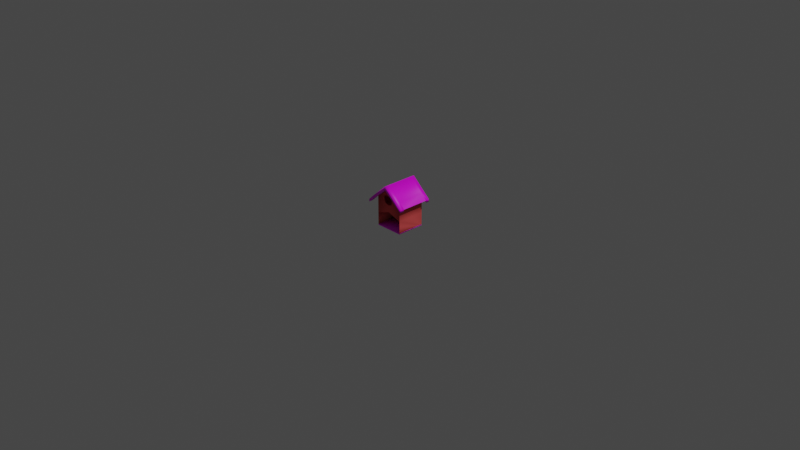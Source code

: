 # Source: balay_sa_kabayo.blend  (saved by Blender 2.92.15; exported with 4.5.12 LTS)
import bpy
from mathutils import Matrix  # noqa: F401  (used for matrix-valued properties, if any)

bpy.ops.wm.read_factory_settings(use_empty=True)
scene = bpy.context.scene
scene.name = 'Scene'

# ---- collections
col_collection = bpy.data.collections.new('Collection'); scene.collection.children.link(col_collection)

# ---- images (referenced by path relative to the original .blend; pixels are not part of the script)
import os
ASSET_DIR = os.environ.get("B2B_ASSET_DIR", "")  # directory of the original .blend (textures are referenced by path, not embedded)
HERE = os.path.dirname(os.path.abspath(__file__))  # packed textures are extracted next to this script under _unpacked/

def load_image(name, relpath, width, height, colorspace="sRGB"):
    """Load a texture the original file referenced (path relative to the .blend, or extracted next to this script)."""
    p = next((c for c in (os.path.join(HERE, relpath), os.path.join(ASSET_DIR, relpath)) if relpath and os.path.exists(c)), "")
    if p:
        img = bpy.data.images.load(p, check_existing=True)
        img.name = name
    else:  # same state as the original file: an image datablock whose file is absent (Cycles renders it pink)
        img = bpy.data.images.new(name, width, height)
        img.source = "FILE"
        img.filepath = "//" + (relpath or name)
    img.colorspace_settings.name = colorspace
    return img
img_woodtextture_jpg = load_image('woodtextture.jpg', 'woodtextture.jpg', 1024, 1024, 'sRGB')

# ---- materials (node trees are filled in below, after node groups)
mat_material_029 = bpy.data.materials.new('Material.029')
mat_material_029.use_transparent_shadow = False
mat_material_028 = bpy.data.materials.new('Material.028')
mat_material_028.use_transparent_shadow = False
mat_material_028.diffuse_color = (0.8, 0.1007, 0.1007, 1.0)
mat_material_001 = bpy.data.materials.new('Material.001')
mat_material_001.use_transparent_shadow = False

# ---- material node trees
mat_material_029.use_nodes = True; mat_material_029.node_tree.nodes.clear()
_N = mat_material_029.node_tree.nodes; _L = mat_material_029.node_tree.links
n0 = _N.new('ShaderNodeBsdfPrincipled'); n0.name = 'Principled BSDF'; n0.location = (10, 300)
n0.distribution = 'GGX'
n0.subsurface_method = 'BURLEY'
n0.inputs[3].default_value = 1.45
n0.inputs[27].default_value = (0.0, 0.0, 0.0, 1.0)
n0.inputs[28].default_value = 1.0
n1 = _N.new('ShaderNodeOutputMaterial'); n1.name = 'Material Output'; n1.location = (300, 300)
_L.new(n0.outputs[0], n1.inputs[0])
n1.is_active_output = True
mat_material_001.use_nodes = True; mat_material_001.node_tree.nodes.clear()
_N = mat_material_001.node_tree.nodes; _L = mat_material_001.node_tree.links
n0 = _N.new('ShaderNodeBsdfPrincipled'); n0.name = 'Principled BSDF'; n0.location = (10, 300)
n0.distribution = 'GGX'
n0.subsurface_method = 'BURLEY'
n0.inputs[3].default_value = 1.45
n0.inputs[27].default_value = (0.0, 0.0, 0.0, 1.0)
n0.inputs[28].default_value = 1.0
n1 = _N.new('ShaderNodeOutputMaterial'); n1.name = 'Material Output'; n1.location = (300, 300)
n2 = _N.new('ShaderNodeTexImage'); n2.name = 'Image Texture'; n2.location = (-280, 280)
n2.image = img_woodtextture_jpg
_L.new(n0.outputs[0], n1.inputs[0])
_L.new(n2.outputs[0], n0.inputs[0])
n1.is_active_output = True

# ---- world
world_world = bpy.data.worlds.new('World'); scene.world = world_world
world_world.use_nodes = True; world_world.node_tree.nodes.clear()
_N = world_world.node_tree.nodes; _L = world_world.node_tree.links
n0 = _N.new('ShaderNodeOutputWorld'); n0.name = 'World Output'; n0.location = (300, 300)
n1 = _N.new('ShaderNodeBackground'); n1.name = 'Background'; n1.location = (10, 300)
n1.inputs[0].default_value = (0.05088, 0.05088, 0.05088, 1.0)
_L.new(n1.outputs[0], n0.inputs[0])
n0.is_active_output = True
world_world.color = (0.05088, 0.05088, 0.05088)
world_world.use_sun_shadow = False
world_world.sun_shadow_jitter_overblur = 0.0

# ---- cameras
cam_camera = bpy.data.cameras.new('Camera')
cam_camera.clip_end = 100.0
cam_camera.ortho_scale = 7.314

# ---- lights
light_light = bpy.data.lights.new('Light', 'POINT')
light_light.transmission_factor = 0.0
light_light.energy = 1000.0
light_light.shadow_soft_size = 0.1
light_light.shadow_maximum_resolution = 0.006
light_light.use_absolute_resolution = True

# ---- meshes
me_cube_072 = bpy.data.meshes.new('Cube.072')
me_cube_072.from_pydata([(-1.0, -1.0, -0.6686), (-1.0, -1.0, 1.331), (-1.0, 1.0, -0.6686), (-1.0, 1.0, 1.331), (1.0, -1.0, -0.6686), (1.0, -1.0, 1.331), (1.0, 1.0, -0.6686), (1.0, 1.0, 1.331), (-1.0, 0.0, -0.6686), (-1.0, 0.0, 2.105), (1.0, 0.0, -0.6686), (1.0, 0.0, 2.105), (-1.0, -1.505, 0.878), (1.0, -1.505, 0.878), (-1.0, 1.389, 0.9946), (1.0, 1.389, 0.9946), (-1.0, -1.0, 1.164), (-1.0, 1.0, 1.164), (1.0, 1.0, 1.164), (1.0, -1.0, 1.164), (1.0, 0.0, 1.873), (-1.0, 0.0, 1.873), (1.327, 0.0, 2.105), (1.327, -1.0, 1.331), (1.327, 1.0, 1.331), (1.327, 1.0, 1.164), (1.327, -1.0, 1.164), (1.327, 0.0, 1.873), (1.0, 1.402, 1.046), (1.0, 1.402, 0.879), (1.327, 1.402, 0.879), (1.327, 1.402, 1.046), (1.0, -1.518, 0.9039), (1.0, -1.518, 0.7365), (1.327, -1.518, 0.9039), (1.327, -1.518, 0.7365), (-1.246, -1.0, 1.164), (-1.246, -1.0, 1.331), (-1.246, 0.0, 2.105), (-1.246, 1.0, 1.331), (-1.246, 1.0, 1.164), (-1.246, 0.0, 1.873), (-1.0, -1.517, 0.7624), (-1.0, -1.517, 0.9298), (-1.246, -1.517, 0.9298), (-1.246, -1.517, 0.7624), (-1.0, 1.402, 1.033), (-1.0, 1.402, 0.866), (-1.246, 1.402, 1.033), (-1.246, 1.402, 0.866), (-1.0, 1.0, 0.1236), (1.0, 1.0, 0.1236), (1.0, -1.0, 0.1236), (1.0, 0.0, 0.4301), (-1.0, 0.0, 0.4301), (-1.0, -1.0, 0.1236), (-1.0, 0.0, -0.6105), (-1.0, -1.0, -0.6105), (1.0, 1.0, -0.6105), (-1.0, 1.0, -0.6105), (1.0, 0.0, -0.6105), (1.0, -1.0, -0.6105), (1.0, 0.0, 1.429), (1.0, 0.0, 0.8814), (1.0, 0.2949, 1.411), (1.0, 0.3569, 1.249), (1.0, 0.3569, 1.079), (1.0, 0.2846, 0.9532), (1.0, -0.2631, 1.42), (1.0, -0.1804, 0.9263), (1.0, -0.2734, 0.9981), (1.0, -0.3354, 1.079), (1.0, -0.3664, 1.187), (1.0, -0.3974, 1.312), (1.07, 0.0, 1.429), (1.07, 0.0, 0.8814), (1.07, 0.2949, 1.411), (1.07, 0.3569, 1.249), (1.07, 0.3569, 1.079), (1.07, 0.2846, 0.9532), (1.07, -0.2631, 1.42), (1.07, -0.1804, 0.9263), (1.07, -0.2734, 0.9981), (1.07, -0.3354, 1.079), (1.07, -0.3664, 1.187), (1.07, -0.3974, 1.312)], [], [(21, 16, 36, 41), (17, 3, 7, 18), (5, 19, 33, 32), (19, 5, 1, 16), (4, 0, 57, 61), (11, 9, 1, 5), (7, 3, 9, 11), (8, 2, 59, 56), (20, 18, 25, 27), (16, 1, 43, 42), (5, 1, 12, 13), (3, 7, 15, 14), (55, 16, 21, 54), (51, 18, 20, 62, 64, 65, 66, 67, 63, 53), (52, 19, 16, 55), (53, 63, 69, 70, 71, 72, 73, 68, 62, 20, 19, 52), (50, 17, 18, 51), (54, 21, 17, 50), (27, 22, 23, 26), (25, 24, 22, 27), (11, 5, 23, 22), (24, 25, 30, 31), (7, 11, 22, 24), (19, 20, 27, 26), (29, 28, 31, 30), (7, 24, 31, 28), (25, 18, 29, 30), (18, 7, 28, 29), (32, 33, 35, 34), (23, 5, 32, 34), (26, 23, 34, 35), (19, 26, 35, 33), (41, 38, 39, 40), (36, 37, 38, 41), (17, 21, 41, 40), (9, 3, 39, 38), (1, 9, 38, 37), (3, 17, 47, 46), (42, 43, 44, 45), (37, 36, 45, 44), (1, 37, 44, 43), (36, 16, 42, 45), (46, 47, 49, 48), (40, 39, 48, 49), (39, 3, 46, 48), (17, 40, 49, 47), (8, 54, 50, 2), (2, 50, 51, 6), (4, 52, 55, 0), (0, 55, 54, 8), (56, 60, 61, 57), (59, 58, 60, 56), (2, 6, 58, 59), (0, 8, 56, 57), (6, 10, 60, 58), (10, 4, 61, 60), (65, 64, 76, 77), (68, 73, 85, 80), (71, 70, 82, 83), (62, 68, 80, 74), (66, 65, 77, 78), (72, 71, 83, 84), (69, 63, 75, 81), (67, 66, 78, 79), (73, 72, 84, 85), (64, 62, 74, 76), (70, 69, 81, 82), (63, 67, 79, 75)])
me_cube_072.polygons.foreach_set('use_smooth', [1, 1, 1, 1, 1, 1, 1, 1, 1, 1, 1, 1, 1, 1, 1, 1, 1, 1, 1, 1, 1, 1, 1, 1, 1, 1, 1, 1, 1, 1, 1, 1, 1, 1, 1, 1, 1, 1, 1, 1, 1, 1, 1, 1, 1, 1, 1, 1, 1, 1, 1, 1, 1, 1, 0, 0, 1, 1, 1, 1, 1, 1, 1, 1, 1, 1, 1, 1])
me_cube_072.polygons.foreach_set('material_index', [2, 2, 1, 0, 2, 2, 2, 2, 2, 2, 2, 2, 1, 1, 1, 1, 1, 1, 2, 2, 2, 2, 2, 2, 2, 2, 2, 1, 2, 2, 2, 2, 2, 2, 2, 2, 2, 2, 2, 2, 2, 2, 2, 2, 2, 2, 1, 1, 1, 1, 2, 2, 2, 2, 2, 2, 1, 1, 1, 1, 1, 1, 1, 1, 1, 1, 1, 1])
_uv = me_cube_072.uv_layers.new(name='UVMap')
_uv.uv.foreach_set('vector', [0.6041, 0.125, 0.6041, 0.0, 0.6041, 0.0, 0.6041, 0.125, 0.6041, 0.25, 0.625, 0.25, 0.625, 0.5, 0.6041, 0.5, 0.625, 0.75, 0.6041, 0.75, 0.6041, 0.75, 0.625, 0.75, 0.6041, 0.75, 0.625, 0.75, 0.625, 1.0, 0.6041, 1.0, 0.375, 0.75, 0.375, 1.0, 0.375, 1.0, 0.375, 0.75, 0.625, 0.625, 0.875, 0.625, 0.875, 0.75, 0.625, 0.75, 0.625, 0.5, 0.875, 0.5, 0.875, 0.625, 0.625, 0.625, 0.375, 0.125, 0.375, 0.25, 0.375, 0.25, 0.375, 0.125, 0.6041, 0.625, 0.6041, 0.5, 0.6041, 0.5, 0.6041, 0.625, 0.6041, 1.0, 0.625, 1.0, 0.625, 1.0, 0.6041, 1.0, 0.625, 0.75, 0.625, 1.0, 0.625, 1.0, 0.625, 0.75, 0.625, 0.25, 0.625, 0.5, 0.625, 0.5, 0.625, 0.25, 0.474, 0.0, 0.6041, 0.0, 0.6041, 0.125, 0.474, 0.125, 0.474, 0.5, 0.6041, 0.5, 0.6041, 0.625, 0.5641, 0.625, 0.5801, 0.5881, 0.5685, 0.5804, 0.5519, 0.5804, 0.5357, 0.5894, 0.5147, 0.625, 0.474, 0.625, 0.474, 0.75, 0.6041, 0.75, 0.6041, 1.0, 0.474, 1.0, 0.474, 0.625, 0.5147, 0.625, 0.5278, 0.6476, 0.5395, 0.6592, 0.5507, 0.6669, 0.563, 0.6708, 0.5772, 0.6747, 0.5789, 0.6579, 0.5641, 0.625, 0.6041, 0.625, 0.6041, 0.75, 0.474, 0.75, 0.474, 0.25, 0.6041, 0.25, 0.6041, 0.5, 0.474, 0.5, 0.474, 0.125, 0.6041, 0.125, 0.6041, 0.25, 0.474, 0.25, 0.6041, 0.625, 0.625, 0.625, 0.625, 0.75, 0.6041, 0.75, 0.6041, 0.5, 0.625, 0.5, 0.625, 0.625, 0.6041, 0.625, 0.625, 0.625, 0.625, 0.75, 0.625, 0.75, 0.625, 0.625, 0.625, 0.5, 0.6041, 0.5, 0.6041, 0.5, 0.625, 0.5, 0.625, 0.5, 0.625, 0.625, 0.625, 0.625, 0.625, 0.5, 0.6041, 0.75, 0.6041, 0.625, 0.6041, 0.625, 0.6041, 0.75, 0.6041, 0.5, 0.625, 0.5, 0.625, 0.5, 0.6041, 0.5, 0.625, 0.5, 0.625, 0.5, 0.625, 0.5, 0.625, 0.5, 0.6041, 0.5, 0.6041, 0.5, 0.6041, 0.5, 0.6041, 0.5, 0.6041, 0.5, 0.625, 0.5, 0.625, 0.5, 0.6041, 0.5, 0.625, 0.75, 0.6041, 0.75, 0.6041, 0.75, 0.625, 0.75, 0.625, 0.75, 0.625, 0.75, 0.625, 0.75, 0.625, 0.75, 0.6041, 0.75, 0.625, 0.75, 0.625, 0.75, 0.6041, 0.75, 0.6041, 0.75, 0.6041, 0.75, 0.6041, 0.75, 0.6041, 0.75, 0.6041, 0.125, 0.625, 0.125, 0.625, 0.25, 0.6041, 0.25, 0.6041, 0.0, 0.625, 0.0, 0.625, 0.125, 0.6041, 0.125, 0.6041, 0.25, 0.6041, 0.125, 0.6041, 0.125, 0.6041, 0.25, 0.875, 0.625, 0.875, 0.5, 0.875, 0.5, 0.875, 0.625, 0.875, 0.75, 0.875, 0.625, 0.875, 0.625, 0.875, 0.75, 0.625, 0.25, 0.6041, 0.25, 0.6041, 0.25, 0.625, 0.25, 0.6041, 1.0, 0.625, 1.0, 0.625, 1.0, 0.6041, 1.0, 0.625, 0.0, 0.6041, 0.0, 0.6041, 0.0, 0.625, 0.0, 0.875, 0.75, 0.875, 0.75, 0.875, 0.75, 0.875, 0.75, 0.6041, 0.0, 0.6041, 0.0, 0.6041, 0.0, 0.6041, 0.0, 0.625, 0.25, 0.6041, 0.25, 0.6041, 0.25, 0.625, 0.25, 0.6041, 0.25, 0.625, 0.25, 0.625, 0.25, 0.6041, 0.25, 0.875, 0.5, 0.875, 0.5, 0.875, 0.5, 0.875, 0.5, 0.6041, 0.25, 0.6041, 0.25, 0.6041, 0.25, 0.6041, 0.25, 0.375, 0.125, 0.474, 0.125, 0.474, 0.25, 0.375, 0.25, 0.375, 0.25, 0.474, 0.25, 0.474, 0.5, 0.375, 0.5, 0.375, 0.75, 0.474, 0.75, 0.474, 1.0, 0.375, 1.0, 0.375, 0.0, 0.474, 0.0, 0.474, 0.125, 0.375, 0.125, 0.125, 0.625, 0.375, 0.625, 0.375, 0.75, 0.125, 0.75, 0.125, 0.5, 0.375, 0.5, 0.375, 0.625, 0.125, 0.625, 0.375, 0.25, 0.375, 0.5, 0.375, 0.5, 0.375, 0.25, 0.375, 0.0, 0.375, 0.125, 0.375, 0.125, 0.375, 0.0, 0.0, 0.0, 0.0, 0.0, 0.0, 0.0, 0.0, 0.0, 0.0, 0.0, 0.0, 0.0, 0.0, 0.0, 0.0, 0.0, 0.5685, 0.5804, 0.5801, 0.5881, 0.5801, 0.5881, 0.5685, 0.5804, 0.5789, 0.6579, 0.5772, 0.6747, 0.5772, 0.6747, 0.5789, 0.6579, 0.5507, 0.6669, 0.5395, 0.6592, 0.5395, 0.6592, 0.5507, 0.6669, 0.5641, 0.625, 0.5789, 0.6579, 0.5789, 0.6579, 0.5641, 0.625, 0.5519, 0.5804, 0.5685, 0.5804, 0.5685, 0.5804, 0.5519, 0.5804, 0.563, 0.6708, 0.5507, 0.6669, 0.5507, 0.6669, 0.563, 0.6708, 0.5278, 0.6476, 0.5147, 0.625, 0.5147, 0.625, 0.5278, 0.6476, 0.5357, 0.5894, 0.5519, 0.5804, 0.5519, 0.5804, 0.5357, 0.5894, 0.5772, 0.6747, 0.563, 0.6708, 0.563, 0.6708, 0.5772, 0.6747, 0.5801, 0.5881, 0.5641, 0.625, 0.5641, 0.625, 0.5801, 0.5881, 0.5395, 0.6592, 0.5278, 0.6476, 0.5278, 0.6476, 0.5395, 0.6592, 0.5147, 0.625, 0.5357, 0.5894, 0.5357, 0.5894, 0.5147, 0.625])
me_cube_072.materials.append(mat_material_029)
me_cube_072.materials.append(mat_material_028)
me_cube_072.materials.append(mat_material_001)
me_cube_072.use_remesh_fix_poles = True
me_cube_072.use_remesh_preserve_attributes = False
me_cube_072.use_mirror_vertex_groups = False
me_cube_072.update()

# ---- objects
ob_light = bpy.data.objects.new('Light', light_light)
ob_camera = bpy.data.objects.new('Camera', cam_camera)
ob_horse_house = bpy.data.objects.new('horse house', me_cube_072)

# ---- transforms, parenting, visibility, modifiers, constraints
ob_light.location = (4.076, 1.005, 5.904)
ob_light.rotation_euler = (0.6503, 0.05522, 1.866)
ob_light.lock_rotations_4d = False
ob_light.empty_display_type = 'ARROWS'
ob_light.color = (0.0, 0.0, 0.0, 0.0)
ob_light.lineart.crease_threshold = 0.0
ob_camera.location = (7.359, -6.926, 4.958)
ob_camera.rotation_euler = (1.109, 0.0, 0.8149)
ob_camera.lock_rotations_4d = False
ob_camera.empty_display_type = 'ARROWS'
ob_camera.color = (0.0, 0.0, 0.0, 0.0)
ob_camera.display_type = 'WIRE'
ob_camera.lineart.crease_threshold = 0.0
ob_horse_house.location = (0.02015, -0.007863, 0.05821)
ob_horse_house.rotation_euler = (0.0, -0.0, -1.565)
ob_horse_house.scale = (0.1539, 0.1539, 0.1772)
ob_horse_house.lineart.crease_threshold = 0.0

# ---- collection membership
col_collection.objects.link(ob_light)
col_collection.objects.link(ob_camera)
col_collection.objects.link(ob_horse_house)

# ---- scene / render settings (as saved in the file)
scene.camera = ob_camera
scene.frame_start = 1; scene.frame_end = 250; scene.frame_set(1)
scene.render.engine = 'BLENDER_EEVEE_NEXT'
scene.cycles.use_denoising = False
scene.cycles.samples = 128
scene.cycles.sampling_pattern = 'TABULATED_SOBOL'
scene.cycles.use_adaptive_sampling = False
scene.cycles.use_light_tree = False
scene.view_settings.view_transform = 'Filmic'
bpy.context.view_layer.update()
